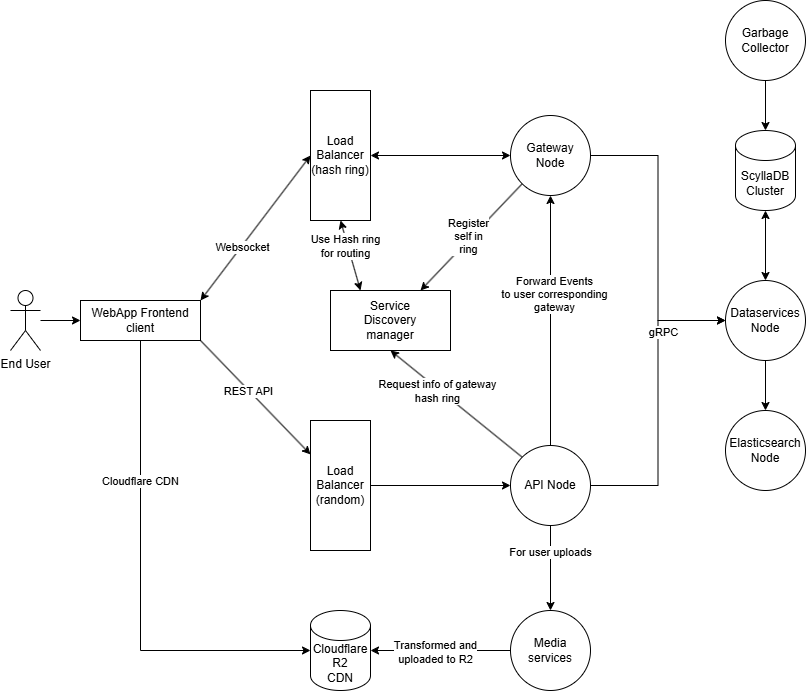

The diagram above was exported from draw.io. Its source (the exported page's mxGraphModel, read from the mxfile embedded in the PNG):
<mxGraphModel dx="1426" dy="903" grid="1" gridSize="10" guides="1" tooltips="1" connect="1" arrows="1" fold="1" page="1" pageScale="1" pageWidth="1169" pageHeight="1654" math="0" shadow="0">
  <root>
    <mxCell id="0" />
    <mxCell id="1" parent="0" />
    <mxCell id="6If8V4huG7XQEfcclr1k-5" edge="1" parent="1" source="6If8V4huG7XQEfcclr1k-1" style="edgeStyle=orthogonalEdgeStyle;rounded=0;orthogonalLoop=1;jettySize=auto;html=1;" target="6If8V4huG7XQEfcclr1k-4" value="">
      <mxGeometry relative="1" as="geometry" />
    </mxCell>
    <mxCell id="6If8V4huG7XQEfcclr1k-1" parent="1" style="shape=umlActor;verticalLabelPosition=bottom;verticalAlign=top;html=1;outlineConnect=0;" value="End User" vertex="1">
      <mxGeometry height="60" width="30" x="130" y="390" as="geometry" />
    </mxCell>
    <mxCell id="6If8V4huG7XQEfcclr1k-10" edge="1" parent="1" source="6If8V4huG7XQEfcclr1k-4" style="rounded=0;orthogonalLoop=1;jettySize=auto;html=1;exitX=1;exitY=1;exitDx=0;exitDy=0;" target="6If8V4huG7XQEfcclr1k-21" value="">
      <mxGeometry relative="1" as="geometry">
        <mxPoint x="410" y="520" as="targetPoint" />
      </mxGeometry>
    </mxCell>
    <mxCell id="6If8V4huG7XQEfcclr1k-20" connectable="0" parent="6If8V4huG7XQEfcclr1k-10" style="edgeLabel;html=1;align=center;verticalAlign=middle;resizable=0;points=[];" value="REST API" vertex="1">
      <mxGeometry relative="1" x="-0.1325" y="-1" as="geometry">
        <mxPoint as="offset" />
      </mxGeometry>
    </mxCell>
    <mxCell id="6If8V4huG7XQEfcclr1k-4" parent="1" style="whiteSpace=wrap;html=1;verticalAlign=middle;" value="&lt;div&gt;&lt;span style=&quot;background-color: transparent; color: light-dark(rgb(0, 0, 0), rgb(255, 255, 255));&quot;&gt;WebApp Frontend&lt;/span&gt;&lt;/div&gt;&lt;div&gt;client&lt;/div&gt;" vertex="1">
      <mxGeometry height="40" width="120" x="200" y="400" as="geometry" />
    </mxCell>
    <mxCell id="6If8V4huG7XQEfcclr1k-15" edge="1" parent="1" source="6If8V4huG7XQEfcclr1k-9" style="edgeStyle=orthogonalEdgeStyle;rounded=0;orthogonalLoop=1;jettySize=auto;html=1;exitX=1;exitY=0.5;exitDx=0;exitDy=0;entryX=0;entryY=0.5;entryDx=0;entryDy=0;" target="6If8V4huG7XQEfcclr1k-26">
      <mxGeometry relative="1" as="geometry">
        <mxPoint x="755" y="200" as="targetPoint" />
      </mxGeometry>
    </mxCell>
    <mxCell id="6If8V4huG7XQEfcclr1k-28" edge="1" parent="1" source="6If8V4huG7XQEfcclr1k-9" style="rounded=0;orthogonalLoop=1;jettySize=auto;html=1;exitX=0;exitY=0;exitDx=0;exitDy=0;entryX=0.5;entryY=1;entryDx=0;entryDy=0;" target="6If8V4huG7XQEfcclr1k-27">
      <mxGeometry relative="1" as="geometry" />
    </mxCell>
    <mxCell id="6If8V4huG7XQEfcclr1k-29" connectable="0" parent="6If8V4huG7XQEfcclr1k-28" style="edgeLabel;html=1;align=center;verticalAlign=middle;resizable=0;points=[];" value="Request info of gateway&lt;br&gt;hash ring" vertex="1">
      <mxGeometry relative="1" x="0.2692" y="2" as="geometry">
        <mxPoint as="offset" />
      </mxGeometry>
    </mxCell>
    <mxCell id="6If8V4huG7XQEfcclr1k-30" edge="1" parent="1" source="6If8V4huG7XQEfcclr1k-9" style="edgeStyle=orthogonalEdgeStyle;rounded=0;orthogonalLoop=1;jettySize=auto;html=1;exitX=0.5;exitY=0;exitDx=0;exitDy=0;" target="6If8V4huG7XQEfcclr1k-11">
      <mxGeometry relative="1" as="geometry" />
    </mxCell>
    <mxCell id="6If8V4huG7XQEfcclr1k-31" connectable="0" parent="6If8V4huG7XQEfcclr1k-30" style="edgeLabel;html=1;align=center;verticalAlign=middle;resizable=0;points=[];" value="Forward Events&lt;br&gt;to user corresponding&lt;br&gt;gateway" vertex="1">
      <mxGeometry relative="1" x="0.2187" y="-3" as="geometry">
        <mxPoint as="offset" />
      </mxGeometry>
    </mxCell>
    <mxCell id="6If8V4huG7XQEfcclr1k-39" edge="1" parent="1" source="6If8V4huG7XQEfcclr1k-9" style="edgeStyle=orthogonalEdgeStyle;rounded=0;orthogonalLoop=1;jettySize=auto;html=1;" target="6If8V4huG7XQEfcclr1k-38" value="">
      <mxGeometry relative="1" as="geometry" />
    </mxCell>
    <mxCell id="6If8V4huG7XQEfcclr1k-46" connectable="0" parent="6If8V4huG7XQEfcclr1k-39" style="edgeLabel;html=1;align=center;verticalAlign=middle;resizable=0;points=[];" value="For user uploads" vertex="1">
      <mxGeometry relative="1" x="-0.3804" y="-1" as="geometry">
        <mxPoint as="offset" />
      </mxGeometry>
    </mxCell>
    <mxCell id="6If8V4huG7XQEfcclr1k-9" parent="1" style="ellipse;whiteSpace=wrap;html=1;verticalAlign=middle;align=center;" value="&lt;div&gt;&lt;span style=&quot;background-color: transparent; color: light-dark(rgb(0, 0, 0), rgb(255, 255, 255));&quot;&gt;API Node&lt;/span&gt;&lt;/div&gt;" vertex="1">
      <mxGeometry height="80" width="80" x="630" y="545" as="geometry" />
    </mxCell>
    <mxCell id="6If8V4huG7XQEfcclr1k-14" edge="1" parent="1" source="6If8V4huG7XQEfcclr1k-11" style="edgeStyle=orthogonalEdgeStyle;rounded=0;orthogonalLoop=1;jettySize=auto;html=1;exitX=1;exitY=0.5;exitDx=0;exitDy=0;entryX=0;entryY=0.5;entryDx=0;entryDy=0;" target="6If8V4huG7XQEfcclr1k-26">
      <mxGeometry relative="1" as="geometry">
        <mxPoint x="755" y="200" as="targetPoint" />
      </mxGeometry>
    </mxCell>
    <mxCell id="6If8V4huG7XQEfcclr1k-18" connectable="0" parent="6If8V4huG7XQEfcclr1k-14" style="edgeLabel;html=1;align=center;verticalAlign=middle;resizable=0;points=[];" value="gRPC" vertex="1">
      <mxGeometry relative="1" x="0.4188" y="3" as="geometry">
        <mxPoint x="2" y="31" as="offset" />
      </mxGeometry>
    </mxCell>
    <mxCell id="6If8V4huG7XQEfcclr1k-34" edge="1" parent="1" source="6If8V4huG7XQEfcclr1k-11" style="rounded=0;orthogonalLoop=1;jettySize=auto;html=1;exitX=0;exitY=1;exitDx=0;exitDy=0;entryX=0.75;entryY=0;entryDx=0;entryDy=0;" target="6If8V4huG7XQEfcclr1k-27">
      <mxGeometry relative="1" as="geometry" />
    </mxCell>
    <mxCell id="6If8V4huG7XQEfcclr1k-35" connectable="0" parent="6If8V4huG7XQEfcclr1k-34" style="edgeLabel;html=1;align=center;verticalAlign=middle;resizable=0;points=[];" value="Register&lt;br&gt;self in&lt;br&gt;ring" vertex="1">
      <mxGeometry relative="1" x="0.0234" y="-3" as="geometry">
        <mxPoint as="offset" />
      </mxGeometry>
    </mxCell>
    <mxCell id="6If8V4huG7XQEfcclr1k-11" parent="1" style="ellipse;whiteSpace=wrap;html=1;verticalAlign=middle;align=center;" value="&lt;div&gt;&lt;span style=&quot;background-color: transparent; color: light-dark(rgb(0, 0, 0), rgb(255, 255, 255));&quot;&gt;Gateway&lt;/span&gt;&lt;/div&gt;&lt;div&gt;Node&lt;/div&gt;" vertex="1">
      <mxGeometry height="80" width="80" x="630" y="215" as="geometry" />
    </mxCell>
    <mxCell id="6If8V4huG7XQEfcclr1k-12" edge="1" parent="1" source="6If8V4huG7XQEfcclr1k-4" style="rounded=0;orthogonalLoop=1;jettySize=auto;html=1;exitX=1;exitY=0;exitDx=0;exitDy=0;entryX=0;entryY=0.5;entryDx=0;entryDy=0;startArrow=classic;startFill=1;" target="6If8V4huG7XQEfcclr1k-23">
      <mxGeometry relative="1" as="geometry">
        <mxPoint x="410" y="320" as="targetPoint" />
      </mxGeometry>
    </mxCell>
    <mxCell id="6If8V4huG7XQEfcclr1k-19" connectable="0" parent="6If8V4huG7XQEfcclr1k-12" style="edgeLabel;html=1;align=center;verticalAlign=middle;resizable=0;points=[];" value="Websocket" vertex="1">
      <mxGeometry relative="1" x="-0.2565" y="-1" as="geometry">
        <mxPoint as="offset" />
      </mxGeometry>
    </mxCell>
    <mxCell id="6If8V4huG7XQEfcclr1k-16" parent="1" style="shape=cylinder3;whiteSpace=wrap;html=1;boundedLbl=1;backgroundOutline=1;size=15;" value="ScyllaDB&lt;br&gt;Cluster" vertex="1">
      <mxGeometry height="80" width="60" x="855" y="230" as="geometry" />
    </mxCell>
    <mxCell id="6If8V4huG7XQEfcclr1k-17" edge="1" parent="1" source="6If8V4huG7XQEfcclr1k-26" style="edgeStyle=orthogonalEdgeStyle;rounded=0;orthogonalLoop=1;jettySize=auto;html=1;exitX=0.5;exitY=0;exitDx=0;exitDy=0;entryX=0.5;entryY=1;entryDx=0;entryDy=0;entryPerimeter=0;startArrow=classic;startFill=1;" target="6If8V4huG7XQEfcclr1k-16">
      <mxGeometry relative="1" as="geometry">
        <mxPoint x="810" y="140" as="sourcePoint" />
      </mxGeometry>
    </mxCell>
    <mxCell id="6If8V4huG7XQEfcclr1k-22" edge="1" parent="1" source="6If8V4huG7XQEfcclr1k-21" style="edgeStyle=orthogonalEdgeStyle;rounded=0;orthogonalLoop=1;jettySize=auto;html=1;exitX=1;exitY=0.5;exitDx=0;exitDy=0;entryX=0;entryY=0.5;entryDx=0;entryDy=0;" target="6If8V4huG7XQEfcclr1k-9">
      <mxGeometry relative="1" as="geometry" />
    </mxCell>
    <mxCell id="6If8V4huG7XQEfcclr1k-21" parent="1" style="rounded=0;whiteSpace=wrap;html=1;" value="Load&lt;br&gt;Balancer&lt;br&gt;(random)" vertex="1">
      <mxGeometry height="130" width="60" x="430" y="520" as="geometry" />
    </mxCell>
    <mxCell id="6If8V4huG7XQEfcclr1k-24" edge="1" parent="1" source="6If8V4huG7XQEfcclr1k-23" style="edgeStyle=orthogonalEdgeStyle;rounded=0;orthogonalLoop=1;jettySize=auto;html=1;exitX=1;exitY=0.5;exitDx=0;exitDy=0;entryX=0;entryY=0.5;entryDx=0;entryDy=0;startArrow=classic;startFill=1;" target="6If8V4huG7XQEfcclr1k-11">
      <mxGeometry relative="1" as="geometry" />
    </mxCell>
    <mxCell id="6If8V4huG7XQEfcclr1k-23" parent="1" style="rounded=0;whiteSpace=wrap;html=1;" value="Load&lt;br&gt;Balancer&lt;br&gt;(hash ring)" vertex="1">
      <mxGeometry height="130" width="60" x="430" y="190" as="geometry" />
    </mxCell>
    <mxCell id="6If8V4huG7XQEfcclr1k-51" edge="1" parent="1" source="6If8V4huG7XQEfcclr1k-26" style="rounded=0;orthogonalLoop=1;jettySize=auto;html=1;entryX=0.5;entryY=0;entryDx=0;entryDy=0;" target="6If8V4huG7XQEfcclr1k-50">
      <mxGeometry relative="1" as="geometry" />
    </mxCell>
    <mxCell id="6If8V4huG7XQEfcclr1k-26" parent="1" style="ellipse;whiteSpace=wrap;html=1;aspect=fixed;" value="&lt;span style=&quot;color: rgb(0, 0, 0); font-family: Helvetica; font-size: 12px; font-style: normal; font-variant-ligatures: normal; font-variant-caps: normal; font-weight: 400; letter-spacing: normal; orphans: 2; text-align: center; text-indent: 0px; text-transform: none; widows: 2; word-spacing: 0px; -webkit-text-stroke-width: 0px; white-space: normal; text-decoration-thickness: initial; text-decoration-style: initial; text-decoration-color: initial; float: none; display: inline !important;&quot;&gt;Dataservices Node&lt;/span&gt;" vertex="1">
      <mxGeometry height="80" width="80" x="845" y="380" as="geometry" />
    </mxCell>
    <mxCell id="6If8V4huG7XQEfcclr1k-32" edge="1" parent="1" source="6If8V4huG7XQEfcclr1k-27" style="rounded=0;orthogonalLoop=1;jettySize=auto;html=1;exitX=0.25;exitY=0;exitDx=0;exitDy=0;entryX=0.5;entryY=1;entryDx=0;entryDy=0;startArrow=classic;startFill=1;" target="6If8V4huG7XQEfcclr1k-23">
      <mxGeometry relative="1" as="geometry" />
    </mxCell>
    <mxCell id="6If8V4huG7XQEfcclr1k-33" connectable="0" parent="6If8V4huG7XQEfcclr1k-32" style="edgeLabel;html=1;align=center;verticalAlign=middle;resizable=0;points=[];" value="Use Hash ring&lt;br&gt;for routing" vertex="1">
      <mxGeometry relative="1" x="0.2893" y="3" as="geometry">
        <mxPoint as="offset" />
      </mxGeometry>
    </mxCell>
    <mxCell id="6If8V4huG7XQEfcclr1k-27" parent="1" style="rounded=0;whiteSpace=wrap;html=1;" value="Service&lt;br&gt;Discovery&lt;br&gt;manager" vertex="1">
      <mxGeometry height="60" width="120" x="450" y="390" as="geometry" />
    </mxCell>
    <mxCell id="6If8V4huG7XQEfcclr1k-38" parent="1" style="ellipse;whiteSpace=wrap;html=1;" value="Media&lt;br&gt;services" vertex="1">
      <mxGeometry height="80" width="80" x="630" y="710" as="geometry" />
    </mxCell>
    <mxCell id="6If8V4huG7XQEfcclr1k-40" parent="1" style="shape=cylinder3;whiteSpace=wrap;html=1;boundedLbl=1;backgroundOutline=1;size=15;" value="Cloudflare&lt;br&gt;R2&lt;br&gt;CDN" vertex="1">
      <mxGeometry height="80" width="60" x="430" y="710" as="geometry" />
    </mxCell>
    <mxCell id="6If8V4huG7XQEfcclr1k-41" edge="1" parent="1" source="6If8V4huG7XQEfcclr1k-38" style="edgeStyle=orthogonalEdgeStyle;rounded=0;orthogonalLoop=1;jettySize=auto;html=1;exitX=0;exitY=0.5;exitDx=0;exitDy=0;entryX=1;entryY=0.5;entryDx=0;entryDy=0;entryPerimeter=0;" target="6If8V4huG7XQEfcclr1k-40">
      <mxGeometry relative="1" as="geometry" />
    </mxCell>
    <mxCell id="6If8V4huG7XQEfcclr1k-48" connectable="0" parent="6If8V4huG7XQEfcclr1k-41" style="edgeLabel;html=1;align=center;verticalAlign=middle;resizable=0;points=[];" value="Transformed and&lt;br&gt;uploaded to R2" vertex="1">
      <mxGeometry relative="1" x="0.0857" y="1" as="geometry">
        <mxPoint as="offset" />
      </mxGeometry>
    </mxCell>
    <mxCell id="6If8V4huG7XQEfcclr1k-42" edge="1" parent="1" source="6If8V4huG7XQEfcclr1k-4" style="edgeStyle=orthogonalEdgeStyle;rounded=0;orthogonalLoop=1;jettySize=auto;html=1;entryX=0;entryY=0.5;entryDx=0;entryDy=0;entryPerimeter=0;" target="6If8V4huG7XQEfcclr1k-40">
      <mxGeometry relative="1" as="geometry">
        <Array as="points">
          <mxPoint x="260" y="750" />
        </Array>
      </mxGeometry>
    </mxCell>
    <mxCell id="6If8V4huG7XQEfcclr1k-49" connectable="0" parent="6If8V4huG7XQEfcclr1k-42" style="edgeLabel;html=1;align=center;verticalAlign=middle;resizable=0;points=[];" value="Cloudflare CDN" vertex="1">
      <mxGeometry relative="1" x="-0.4153" y="-1" as="geometry">
        <mxPoint as="offset" />
      </mxGeometry>
    </mxCell>
    <mxCell id="6If8V4huG7XQEfcclr1k-43" parent="1" style="ellipse;whiteSpace=wrap;html=1;aspect=fixed;" value="&lt;span style=&quot;color: rgb(0, 0, 0); font-family: Helvetica; font-size: 12px; font-style: normal; font-variant-ligatures: normal; font-variant-caps: normal; font-weight: 400; letter-spacing: normal; orphans: 2; text-align: center; text-indent: 0px; text-transform: none; widows: 2; word-spacing: 0px; -webkit-text-stroke-width: 0px; white-space: normal; text-decoration-thickness: initial; text-decoration-style: initial; text-decoration-color: initial; float: none; display: inline !important;&quot;&gt;Garbage Collector&lt;/span&gt;" vertex="1">
      <mxGeometry height="80" width="80" x="845" y="100" as="geometry" />
    </mxCell>
    <mxCell id="6If8V4huG7XQEfcclr1k-45" edge="1" parent="1" source="6If8V4huG7XQEfcclr1k-43" style="edgeStyle=orthogonalEdgeStyle;rounded=0;orthogonalLoop=1;jettySize=auto;html=1;exitX=0.5;exitY=1;exitDx=0;exitDy=0;entryX=0.5;entryY=0;entryDx=0;entryDy=0;entryPerimeter=0;" target="6If8V4huG7XQEfcclr1k-16">
      <mxGeometry relative="1" as="geometry" />
    </mxCell>
    <mxCell id="6If8V4huG7XQEfcclr1k-50" parent="1" style="ellipse;whiteSpace=wrap;html=1;aspect=fixed;" value="Elasticsearch&lt;br&gt;Node" vertex="1">
      <mxGeometry height="80" width="80" x="845" y="510" as="geometry" />
    </mxCell>
  </root>
</mxGraphModel>